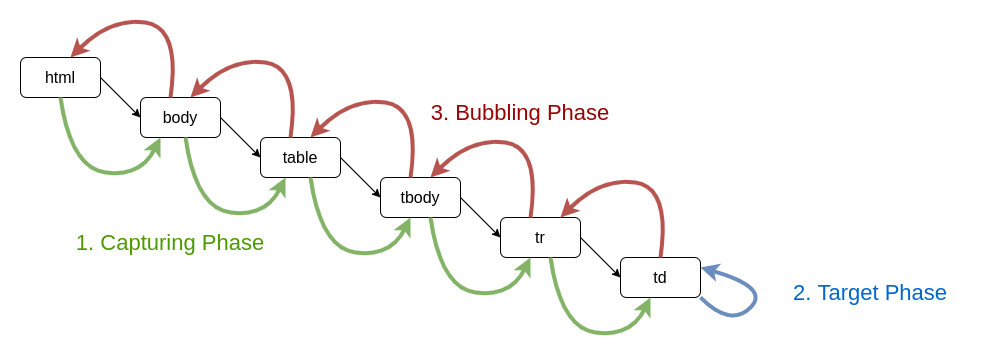

The diagram above was exported from draw.io. Its source (the exported page's mxGraphModel, read from the mxfile embedded in the PNG):
<mxGraphModel dx="1422" dy="816" grid="1" gridSize="10" guides="1" tooltips="1" connect="1" arrows="1" fold="1" page="1" pageScale="1" pageWidth="850" pageHeight="1100" math="0" shadow="0">
  <root>
    <mxCell id="0" />
    <mxCell id="1" parent="0" />
    <mxCell id="2" value="" style="rounded=1;whiteSpace=wrap;html=1;" vertex="1" parent="1">
      <mxGeometry x="40" y="40" width="80" height="40" as="geometry" />
    </mxCell>
    <mxCell id="3" value="&lt;font style=&quot;font-size: 16px&quot;&gt;html&lt;/font&gt;" style="text;html=1;strokeColor=none;fillColor=none;align=center;verticalAlign=middle;whiteSpace=wrap;rounded=0;" vertex="1" parent="1">
      <mxGeometry x="60" y="50" width="40" height="20" as="geometry" />
    </mxCell>
    <mxCell id="4" value="" style="rounded=1;whiteSpace=wrap;html=1;" vertex="1" parent="1">
      <mxGeometry x="160" y="80" width="80" height="40" as="geometry" />
    </mxCell>
    <mxCell id="5" value="&lt;font style=&quot;font-size: 16px&quot;&gt;body&lt;/font&gt;" style="text;html=1;strokeColor=none;fillColor=none;align=center;verticalAlign=middle;whiteSpace=wrap;rounded=0;" vertex="1" parent="1">
      <mxGeometry x="180" y="90" width="40" height="20" as="geometry" />
    </mxCell>
    <mxCell id="6" value="" style="rounded=1;whiteSpace=wrap;html=1;" vertex="1" parent="1">
      <mxGeometry x="280" y="120" width="80" height="40" as="geometry" />
    </mxCell>
    <mxCell id="7" value="&lt;font style=&quot;font-size: 16px&quot;&gt;table&lt;/font&gt;" style="text;html=1;strokeColor=none;fillColor=none;align=center;verticalAlign=middle;whiteSpace=wrap;rounded=0;" vertex="1" parent="1">
      <mxGeometry x="300" y="130" width="40" height="20" as="geometry" />
    </mxCell>
    <mxCell id="8" value="" style="rounded=1;whiteSpace=wrap;html=1;" vertex="1" parent="1">
      <mxGeometry x="400" y="160" width="80" height="40" as="geometry" />
    </mxCell>
    <mxCell id="9" value="&lt;font style=&quot;font-size: 16px&quot;&gt;tbody&lt;/font&gt;" style="text;html=1;strokeColor=none;fillColor=none;align=center;verticalAlign=middle;whiteSpace=wrap;rounded=0;" vertex="1" parent="1">
      <mxGeometry x="420" y="170" width="40" height="20" as="geometry" />
    </mxCell>
    <mxCell id="10" value="" style="rounded=1;whiteSpace=wrap;html=1;" vertex="1" parent="1">
      <mxGeometry x="520" y="200" width="80" height="40" as="geometry" />
    </mxCell>
    <mxCell id="11" value="&lt;font style=&quot;font-size: 16px&quot;&gt;tr&lt;/font&gt;" style="text;html=1;strokeColor=none;fillColor=none;align=center;verticalAlign=middle;whiteSpace=wrap;rounded=0;" vertex="1" parent="1">
      <mxGeometry x="540" y="210" width="40" height="20" as="geometry" />
    </mxCell>
    <mxCell id="12" value="" style="rounded=1;whiteSpace=wrap;html=1;" vertex="1" parent="1">
      <mxGeometry x="640" y="240" width="80" height="40" as="geometry" />
    </mxCell>
    <mxCell id="13" value="&lt;font style=&quot;font-size: 16px&quot;&gt;td&lt;/font&gt;" style="text;html=1;strokeColor=none;fillColor=none;align=center;verticalAlign=middle;whiteSpace=wrap;rounded=0;" vertex="1" parent="1">
      <mxGeometry x="660" y="250" width="40" height="20" as="geometry" />
    </mxCell>
    <mxCell id="14" value="" style="endArrow=classic;html=1;exitX=1;exitY=0.5;exitDx=0;exitDy=0;" edge="1" source="2" parent="1">
      <mxGeometry width="50" height="50" relative="1" as="geometry">
        <mxPoint x="400" y="410" as="sourcePoint" />
        <mxPoint x="160" y="100" as="targetPoint" />
      </mxGeometry>
    </mxCell>
    <mxCell id="15" value="" style="endArrow=classic;html=1;exitX=1;exitY=0.5;exitDx=0;exitDy=0;entryX=0;entryY=0.5;entryDx=0;entryDy=0;" edge="1" source="4" target="6" parent="1">
      <mxGeometry width="50" height="50" relative="1" as="geometry">
        <mxPoint x="130" y="70" as="sourcePoint" />
        <mxPoint x="170" y="110" as="targetPoint" />
      </mxGeometry>
    </mxCell>
    <mxCell id="16" value="" style="endArrow=classic;html=1;exitX=1;exitY=0.5;exitDx=0;exitDy=0;entryX=0;entryY=0.5;entryDx=0;entryDy=0;" edge="1" source="6" target="8" parent="1">
      <mxGeometry width="50" height="50" relative="1" as="geometry">
        <mxPoint x="250" y="110" as="sourcePoint" />
        <mxPoint x="290" y="150" as="targetPoint" />
      </mxGeometry>
    </mxCell>
    <mxCell id="17" value="" style="endArrow=classic;html=1;exitX=1;exitY=0.5;exitDx=0;exitDy=0;entryX=0;entryY=0.5;entryDx=0;entryDy=0;" edge="1" source="8" target="10" parent="1">
      <mxGeometry width="50" height="50" relative="1" as="geometry">
        <mxPoint x="370" y="150" as="sourcePoint" />
        <mxPoint x="410" y="190" as="targetPoint" />
      </mxGeometry>
    </mxCell>
    <mxCell id="18" value="" style="endArrow=classic;html=1;exitX=1;exitY=0.5;exitDx=0;exitDy=0;entryX=0;entryY=0.5;entryDx=0;entryDy=0;" edge="1" source="10" target="12" parent="1">
      <mxGeometry width="50" height="50" relative="1" as="geometry">
        <mxPoint x="490" y="190" as="sourcePoint" />
        <mxPoint x="530" y="230" as="targetPoint" />
      </mxGeometry>
    </mxCell>
    <mxCell id="19" value="" style="curved=1;endArrow=classic;html=1;strokeWidth=4;exitX=0.5;exitY=1;exitDx=0;exitDy=0;entryX=0.25;entryY=1;entryDx=0;entryDy=0;fillColor=#d5e8d4;strokeColor=#82b366;" edge="1" source="2" target="4" parent="1">
      <mxGeometry width="50" height="50" relative="1" as="geometry">
        <mxPoint x="310" y="390" as="sourcePoint" />
        <mxPoint x="390" y="340" as="targetPoint" />
        <Array as="points">
          <mxPoint x="90" y="150" />
          <mxPoint x="160" y="160" />
        </Array>
      </mxGeometry>
    </mxCell>
    <mxCell id="20" value="" style="curved=1;endArrow=classic;html=1;strokeWidth=4;exitX=0.5;exitY=1;exitDx=0;exitDy=0;entryX=0.25;entryY=1;entryDx=0;entryDy=0;fillColor=#d5e8d4;strokeColor=#82b366;" edge="1" parent="1">
      <mxGeometry width="50" height="50" relative="1" as="geometry">
        <mxPoint x="205" y="120" as="sourcePoint" />
        <mxPoint x="305" y="160" as="targetPoint" />
        <Array as="points">
          <mxPoint x="215" y="190" />
          <mxPoint x="285" y="200" />
        </Array>
      </mxGeometry>
    </mxCell>
    <mxCell id="21" value="" style="curved=1;endArrow=classic;html=1;strokeWidth=4;exitX=0.5;exitY=1;exitDx=0;exitDy=0;entryX=0.25;entryY=1;entryDx=0;entryDy=0;fillColor=#d5e8d4;strokeColor=#82b366;" edge="1" parent="1">
      <mxGeometry width="50" height="50" relative="1" as="geometry">
        <mxPoint x="330" y="160" as="sourcePoint" />
        <mxPoint x="430" y="200" as="targetPoint" />
        <Array as="points">
          <mxPoint x="340" y="230" />
          <mxPoint x="410" y="240" />
        </Array>
      </mxGeometry>
    </mxCell>
    <mxCell id="22" value="" style="curved=1;endArrow=classic;html=1;strokeWidth=4;exitX=0.5;exitY=1;exitDx=0;exitDy=0;entryX=0.25;entryY=1;entryDx=0;entryDy=0;fillColor=#d5e8d4;strokeColor=#82b366;" edge="1" parent="1">
      <mxGeometry width="50" height="50" relative="1" as="geometry">
        <mxPoint x="450" y="200" as="sourcePoint" />
        <mxPoint x="550" y="240" as="targetPoint" />
        <Array as="points">
          <mxPoint x="460" y="270" />
          <mxPoint x="530" y="280" />
        </Array>
      </mxGeometry>
    </mxCell>
    <mxCell id="23" value="" style="curved=1;endArrow=classic;html=1;strokeWidth=4;exitX=0.5;exitY=1;exitDx=0;exitDy=0;entryX=0.25;entryY=1;entryDx=0;entryDy=0;fillColor=#d5e8d4;strokeColor=#82b366;" edge="1" parent="1">
      <mxGeometry width="50" height="50" relative="1" as="geometry">
        <mxPoint x="570" y="240" as="sourcePoint" />
        <mxPoint x="670" y="280" as="targetPoint" />
        <Array as="points">
          <mxPoint x="580" y="310" />
          <mxPoint x="650" y="320" />
        </Array>
      </mxGeometry>
    </mxCell>
    <mxCell id="24" value="1. Capturing Phase" style="text;html=1;align=center;verticalAlign=middle;whiteSpace=wrap;rounded=0;fontSize=22;fontColor=#4D9900;strokeWidth=0;" vertex="1" parent="1">
      <mxGeometry x="90" y="210" width="200" height="30" as="geometry" />
    </mxCell>
    <mxCell id="25" value="" style="curved=1;endArrow=classic;html=1;strokeWidth=4;exitX=1;exitY=1;exitDx=0;exitDy=0;entryX=1;entryY=0.25;entryDx=0;entryDy=0;fillColor=#dae8fc;strokeColor=#6c8ebf;" edge="1" source="12" target="12" parent="1">
      <mxGeometry width="50" height="50" relative="1" as="geometry">
        <mxPoint x="580" y="250" as="sourcePoint" />
        <mxPoint x="680" y="290" as="targetPoint" />
        <Array as="points">
          <mxPoint x="750" y="310" />
          <mxPoint x="790" y="270" />
        </Array>
      </mxGeometry>
    </mxCell>
    <mxCell id="26" value="2. Target Phase" style="text;html=1;align=center;verticalAlign=middle;whiteSpace=wrap;rounded=0;fontSize=22;fontColor=#0066CC;" vertex="1" parent="1">
      <mxGeometry x="790" y="260" width="200" height="30" as="geometry" />
    </mxCell>
    <mxCell id="27" value="" style="curved=1;endArrow=classic;html=1;strokeWidth=4;exitX=0.5;exitY=0;exitDx=0;exitDy=0;entryX=0.75;entryY=0;entryDx=0;entryDy=0;fillColor=#f8cecc;strokeColor=#b85450;" edge="1" source="12" target="10" parent="1">
      <mxGeometry width="50" height="50" relative="1" as="geometry">
        <mxPoint x="730" y="90" as="sourcePoint" />
        <mxPoint x="830" y="130" as="targetPoint" />
        <Array as="points">
          <mxPoint x="690" y="170" />
          <mxPoint x="620" y="160" />
        </Array>
      </mxGeometry>
    </mxCell>
    <mxCell id="28" value="" style="curved=1;endArrow=classic;html=1;strokeWidth=4;exitX=0.5;exitY=0;exitDx=0;exitDy=0;entryX=0.75;entryY=0;entryDx=0;entryDy=0;fillColor=#f8cecc;strokeColor=#b85450;" edge="1" parent="1">
      <mxGeometry width="50" height="50" relative="1" as="geometry">
        <mxPoint x="550" y="200" as="sourcePoint" />
        <mxPoint x="450" y="160" as="targetPoint" />
        <Array as="points">
          <mxPoint x="560" y="130" />
          <mxPoint x="490" y="120" />
        </Array>
      </mxGeometry>
    </mxCell>
    <mxCell id="29" value="" style="curved=1;endArrow=classic;html=1;strokeWidth=4;exitX=0.5;exitY=0;exitDx=0;exitDy=0;entryX=0.75;entryY=0;entryDx=0;entryDy=0;fillColor=#f8cecc;strokeColor=#b85450;" edge="1" parent="1">
      <mxGeometry width="50" height="50" relative="1" as="geometry">
        <mxPoint x="430" y="160" as="sourcePoint" />
        <mxPoint x="330" y="120" as="targetPoint" />
        <Array as="points">
          <mxPoint x="440" y="90" />
          <mxPoint x="370" y="80" />
        </Array>
      </mxGeometry>
    </mxCell>
    <mxCell id="30" value="" style="curved=1;endArrow=classic;html=1;strokeWidth=4;exitX=0.5;exitY=0;exitDx=0;exitDy=0;entryX=0.75;entryY=0;entryDx=0;entryDy=0;fillColor=#f8cecc;strokeColor=#b85450;" edge="1" parent="1">
      <mxGeometry width="50" height="50" relative="1" as="geometry">
        <mxPoint x="310" y="120" as="sourcePoint" />
        <mxPoint x="210" y="80" as="targetPoint" />
        <Array as="points">
          <mxPoint x="320" y="50" />
          <mxPoint x="250" y="40" />
        </Array>
      </mxGeometry>
    </mxCell>
    <mxCell id="31" value="" style="curved=1;endArrow=classic;html=1;strokeWidth=4;exitX=0.5;exitY=0;exitDx=0;exitDy=0;entryX=0.75;entryY=0;entryDx=0;entryDy=0;fillColor=#f8cecc;strokeColor=#b85450;" edge="1" parent="1">
      <mxGeometry width="50" height="50" relative="1" as="geometry">
        <mxPoint x="190" y="80" as="sourcePoint" />
        <mxPoint x="90" y="40" as="targetPoint" />
        <Array as="points">
          <mxPoint x="200" y="10" />
          <mxPoint x="130" />
        </Array>
      </mxGeometry>
    </mxCell>
    <mxCell id="32" value="3. Bubbling Phase" style="text;html=1;align=center;verticalAlign=middle;whiteSpace=wrap;rounded=0;fontSize=22;strokeWidth=0;fontColor=#990000;" vertex="1" parent="1">
      <mxGeometry x="440" y="80" width="200" height="30" as="geometry" />
    </mxCell>
  </root>
</mxGraphModel>